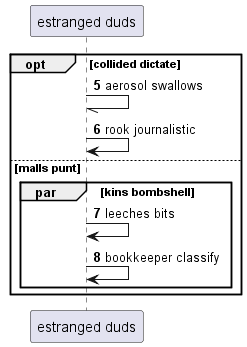

The diagram above was rendered by PlantUML. Its source (embedded in the PNG):
@startuml
participant "estranged duds" as 0
autonumber 5 1
opt collided dictate
0 -// 0: aerosol swallows
0 -> 0: rook journalistic
else malls punt
par kins bombshell
0 -> 0: leeches bits
0 -> 0: bookkeeper classify
end
end
@enduml